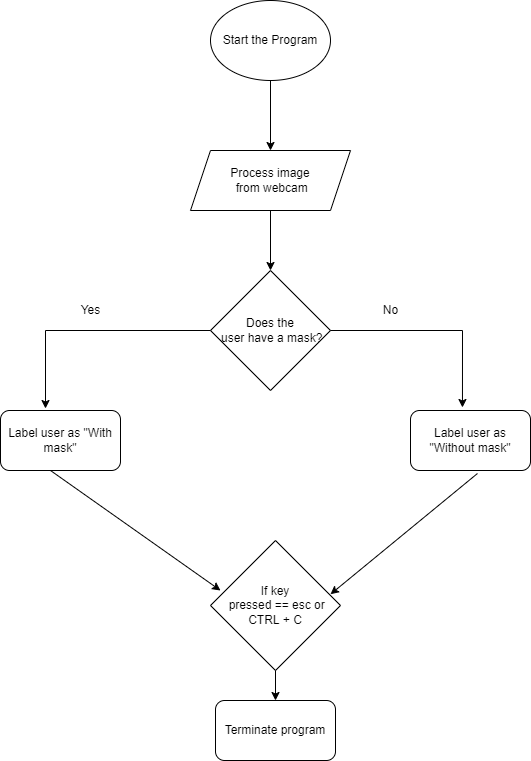

The diagram above was exported from draw.io. Its source (the exported page's mxGraphModel, read from the mxfile embedded in the PNG):
<mxGraphModel dx="691" dy="560" grid="1" gridSize="10" guides="1" tooltips="1" connect="1" arrows="1" fold="1" page="1" pageScale="1" pageWidth="850" pageHeight="1100" math="0" shadow="0">
  <root>
    <mxCell id="0" />
    <mxCell id="1" parent="0" />
    <mxCell id="dKYduP0BBMMLggMW_Bi0-16" value="&lt;span&gt;Start the Program&lt;/span&gt;" style="ellipse;whiteSpace=wrap;html=1;" vertex="1" parent="1">
      <mxGeometry x="240" y="90" width="120" height="80" as="geometry" />
    </mxCell>
    <mxCell id="dKYduP0BBMMLggMW_Bi0-17" value="" style="endArrow=classic;html=1;rounded=0;exitX=0.5;exitY=1;exitDx=0;exitDy=0;" edge="1" parent="1" source="dKYduP0BBMMLggMW_Bi0-16">
      <mxGeometry width="50" height="50" relative="1" as="geometry">
        <mxPoint x="270" y="230" as="sourcePoint" />
        <mxPoint x="300" y="240" as="targetPoint" />
      </mxGeometry>
    </mxCell>
    <mxCell id="dKYduP0BBMMLggMW_Bi0-18" value="&lt;span&gt;Process image&lt;br&gt;&amp;nbsp;from webcam&lt;/span&gt;" style="shape=parallelogram;perimeter=parallelogramPerimeter;whiteSpace=wrap;html=1;fixedSize=1;" vertex="1" parent="1">
      <mxGeometry x="220" y="240" width="160" height="60" as="geometry" />
    </mxCell>
    <mxCell id="dKYduP0BBMMLggMW_Bi0-19" value="" style="endArrow=classic;html=1;rounded=0;exitX=0.5;exitY=1;exitDx=0;exitDy=0;" edge="1" parent="1" source="dKYduP0BBMMLggMW_Bi0-18">
      <mxGeometry width="50" height="50" relative="1" as="geometry">
        <mxPoint x="300" y="420" as="sourcePoint" />
        <mxPoint x="300" y="360" as="targetPoint" />
      </mxGeometry>
    </mxCell>
    <mxCell id="dKYduP0BBMMLggMW_Bi0-20" value="Does the&lt;br&gt;&amp;nbsp;user have a mask?" style="rhombus;whiteSpace=wrap;html=1;" vertex="1" parent="1">
      <mxGeometry x="240" y="360" width="120" height="120" as="geometry" />
    </mxCell>
    <mxCell id="dKYduP0BBMMLggMW_Bi0-21" value="&lt;span&gt;Label user as &quot;With mask&quot;&lt;/span&gt;" style="rounded=1;whiteSpace=wrap;html=1;" vertex="1" parent="1">
      <mxGeometry x="30" y="500" width="120" height="60" as="geometry" />
    </mxCell>
    <mxCell id="dKYduP0BBMMLggMW_Bi0-22" value="Label user as &quot;Without mask&quot;" style="rounded=1;whiteSpace=wrap;html=1;" vertex="1" parent="1">
      <mxGeometry x="440" y="500" width="120" height="60" as="geometry" />
    </mxCell>
    <mxCell id="dKYduP0BBMMLggMW_Bi0-23" value="" style="endArrow=classic;html=1;rounded=0;entryX=0.433;entryY=-0.05;entryDx=0;entryDy=0;entryPerimeter=0;" edge="1" parent="1" target="dKYduP0BBMMLggMW_Bi0-22">
      <mxGeometry width="50" height="50" relative="1" as="geometry">
        <mxPoint x="360" y="420" as="sourcePoint" />
        <mxPoint x="410" y="370" as="targetPoint" />
        <Array as="points">
          <mxPoint x="492" y="420" />
        </Array>
      </mxGeometry>
    </mxCell>
    <mxCell id="dKYduP0BBMMLggMW_Bi0-24" value="" style="endArrow=classic;html=1;rounded=0;exitX=0;exitY=0.5;exitDx=0;exitDy=0;entryX=0.375;entryY=-0.033;entryDx=0;entryDy=0;entryPerimeter=0;" edge="1" parent="1" source="dKYduP0BBMMLggMW_Bi0-20" target="dKYduP0BBMMLggMW_Bi0-21">
      <mxGeometry width="50" height="50" relative="1" as="geometry">
        <mxPoint x="200" y="420" as="sourcePoint" />
        <mxPoint x="250" y="370" as="targetPoint" />
        <Array as="points">
          <mxPoint x="75" y="420" />
        </Array>
      </mxGeometry>
    </mxCell>
    <mxCell id="dKYduP0BBMMLggMW_Bi0-28" value="" style="endArrow=classic;html=1;rounded=0;" edge="1" parent="1">
      <mxGeometry width="50" height="50" relative="1" as="geometry">
        <mxPoint x="80" y="560" as="sourcePoint" />
        <mxPoint x="250" y="680" as="targetPoint" />
      </mxGeometry>
    </mxCell>
    <mxCell id="dKYduP0BBMMLggMW_Bi0-29" value="" style="endArrow=classic;html=1;rounded=0;exitX=0.558;exitY=1.05;exitDx=0;exitDy=0;exitPerimeter=0;entryX=1;entryY=0.125;entryDx=0;entryDy=0;entryPerimeter=0;" edge="1" parent="1" source="dKYduP0BBMMLggMW_Bi0-22">
      <mxGeometry width="50" height="50" relative="1" as="geometry">
        <mxPoint x="230" y="550" as="sourcePoint" />
        <mxPoint x="360" y="683.75" as="targetPoint" />
      </mxGeometry>
    </mxCell>
    <mxCell id="dKYduP0BBMMLggMW_Bi0-31" value="Yes" style="text;html=1;align=center;verticalAlign=middle;resizable=0;points=[];autosize=1;strokeColor=none;fillColor=none;" vertex="1" parent="1">
      <mxGeometry x="100" y="390" width="40" height="20" as="geometry" />
    </mxCell>
    <mxCell id="dKYduP0BBMMLggMW_Bi0-32" value="No" style="text;html=1;align=center;verticalAlign=middle;resizable=0;points=[];autosize=1;strokeColor=none;fillColor=none;" vertex="1" parent="1">
      <mxGeometry x="405" y="390" width="30" height="20" as="geometry" />
    </mxCell>
    <mxCell id="dKYduP0BBMMLggMW_Bi0-33" value="If key&lt;br&gt;&amp;nbsp;pressed == esc or CTRL + C" style="rhombus;whiteSpace=wrap;html=1;" vertex="1" parent="1">
      <mxGeometry x="240" y="630" width="130" height="130" as="geometry" />
    </mxCell>
    <mxCell id="dKYduP0BBMMLggMW_Bi0-34" value="" style="endArrow=classic;html=1;rounded=0;exitX=0.5;exitY=1;exitDx=0;exitDy=0;" edge="1" parent="1" source="dKYduP0BBMMLggMW_Bi0-33" target="dKYduP0BBMMLggMW_Bi0-35">
      <mxGeometry width="50" height="50" relative="1" as="geometry">
        <mxPoint x="250" y="790" as="sourcePoint" />
        <mxPoint x="305" y="820" as="targetPoint" />
      </mxGeometry>
    </mxCell>
    <mxCell id="dKYduP0BBMMLggMW_Bi0-35" value="Terminate program" style="rounded=1;whiteSpace=wrap;html=1;" vertex="1" parent="1">
      <mxGeometry x="245" y="790" width="120" height="60" as="geometry" />
    </mxCell>
  </root>
</mxGraphModel>